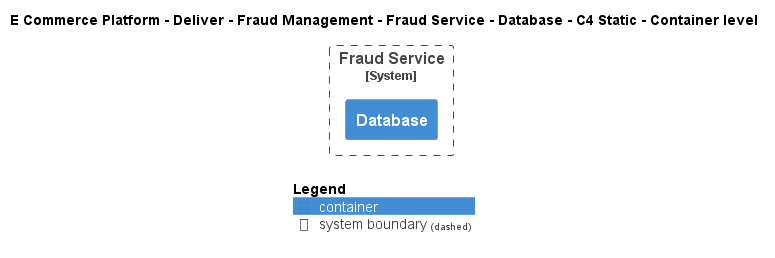

The diagram above was rendered by PlantUML. Its source (embedded in the PNG):
@startuml
!include ..\..\..\..\..\..\..\.c4s\C4_Container.puml

AddElementTag("c4interflow:lifecycle:new", $bgColor=green, $fontColor=#ffffff, $borderColor=green, $shadowing="False")
AddElementTag("c4interflow:lifecycle:changed", $bgColor=orange, $fontColor=#ffffff, $borderColor=orange, $shadowing="False")
AddElementTag("c4interflow:lifecycle:removed", $bgColor=red, $fontColor=#ffffff, $borderColor=red, $shadowing="False")

AddRelTag("c4interflow:lifecycle:new", $textColor=green, $lineColor=green)
AddRelTag("c4interflow:lifecycle:changed", $textColor=orange, $lineColor=orange)
AddRelTag("c4interflow:lifecycle:removed", $textColor=red, $lineColor=red)

SHOW_PERSON_PORTRAIT()
LAYOUT_TOP_DOWN()

skinparam linetype polyline

title E Commerce Platform - Deliver - Fraud Management - Fraud Service - Database - C4 Static - Container level


System_Boundary(ECommercePlatform.Deliver.FraudManagement.SoftwareSystems.FraudService, "Fraud Service") {
    Container(ECommercePlatform.Deliver.FraudManagement.SoftwareSystems.FraudService.Containers.Database, "Database", "", "")
}



SHOW_LEGEND()
@enduml